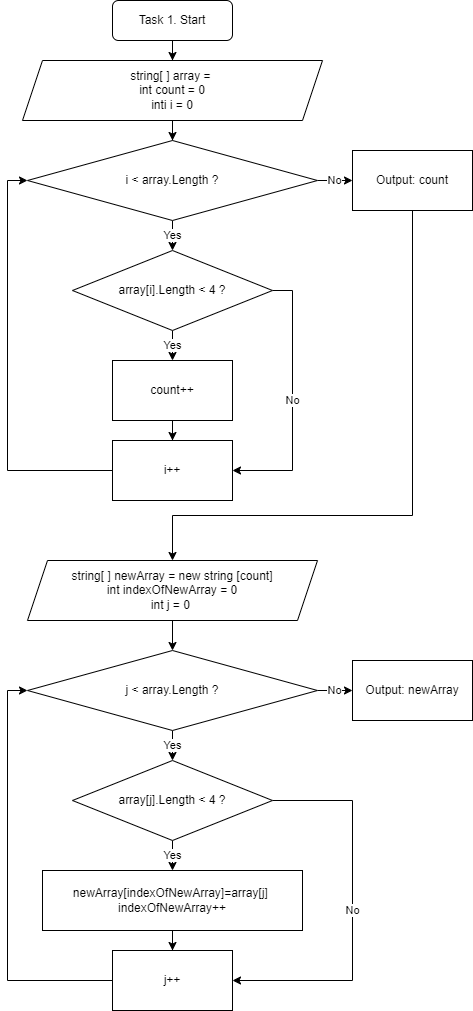

The diagram above was exported from draw.io. Its source (the exported page's mxGraphModel, read from the mxfile embedded in the PNG):
<mxGraphModel dx="1036" dy="606" grid="1" gridSize="10" guides="1" tooltips="1" connect="1" arrows="1" fold="1" page="1" pageScale="1" pageWidth="827" pageHeight="1169" math="0" shadow="0">
  <root>
    <mxCell id="WIyWlLk6GJQsqaUBKTNV-0" />
    <mxCell id="WIyWlLk6GJQsqaUBKTNV-1" parent="WIyWlLk6GJQsqaUBKTNV-0" />
    <mxCell id="Fe1muiPmKXjczjcnyyeZ-4" value="" style="edgeStyle=orthogonalEdgeStyle;rounded=0;orthogonalLoop=1;jettySize=auto;html=1;" parent="WIyWlLk6GJQsqaUBKTNV-1" source="WIyWlLk6GJQsqaUBKTNV-3" target="Fe1muiPmKXjczjcnyyeZ-0" edge="1">
      <mxGeometry relative="1" as="geometry" />
    </mxCell>
    <mxCell id="WIyWlLk6GJQsqaUBKTNV-3" value="Task 1. Start" style="rounded=1;whiteSpace=wrap;html=1;fontSize=12;glass=0;strokeWidth=1;shadow=0;" parent="WIyWlLk6GJQsqaUBKTNV-1" vertex="1">
      <mxGeometry x="160" y="80" width="120" height="40" as="geometry" />
    </mxCell>
    <mxCell id="Fe1muiPmKXjczjcnyyeZ-16" value="" style="edgeStyle=orthogonalEdgeStyle;rounded=0;orthogonalLoop=1;jettySize=auto;html=1;" parent="WIyWlLk6GJQsqaUBKTNV-1" source="Fe1muiPmKXjczjcnyyeZ-0" target="Fe1muiPmKXjczjcnyyeZ-15" edge="1">
      <mxGeometry relative="1" as="geometry" />
    </mxCell>
    <mxCell id="Fe1muiPmKXjczjcnyyeZ-0" value="string[ ] array =&amp;nbsp;&lt;br&gt;int count = 0&lt;br&gt;inti i = 0" style="shape=parallelogram;perimeter=parallelogramPerimeter;whiteSpace=wrap;html=1;fixedSize=1;" parent="WIyWlLk6GJQsqaUBKTNV-1" vertex="1">
      <mxGeometry x="70" y="140" width="300" height="60" as="geometry" />
    </mxCell>
    <mxCell id="Fe1muiPmKXjczjcnyyeZ-6" value="Yes" style="edgeStyle=orthogonalEdgeStyle;rounded=0;orthogonalLoop=1;jettySize=auto;html=1;" parent="WIyWlLk6GJQsqaUBKTNV-1" source="Fe1muiPmKXjczjcnyyeZ-2" target="Fe1muiPmKXjczjcnyyeZ-5" edge="1">
      <mxGeometry relative="1" as="geometry" />
    </mxCell>
    <mxCell id="Fe1muiPmKXjczjcnyyeZ-10" value="No" style="edgeStyle=orthogonalEdgeStyle;rounded=0;orthogonalLoop=1;jettySize=auto;html=1;exitX=1;exitY=0.5;exitDx=0;exitDy=0;entryX=1;entryY=0.5;entryDx=0;entryDy=0;" parent="WIyWlLk6GJQsqaUBKTNV-1" source="Fe1muiPmKXjczjcnyyeZ-2" target="Fe1muiPmKXjczjcnyyeZ-11" edge="1">
      <mxGeometry relative="1" as="geometry">
        <mxPoint x="340" y="520" as="targetPoint" />
      </mxGeometry>
    </mxCell>
    <mxCell id="Fe1muiPmKXjczjcnyyeZ-2" value="array[i].Length &amp;lt; 4 ?" style="rhombus;whiteSpace=wrap;html=1;" parent="WIyWlLk6GJQsqaUBKTNV-1" vertex="1">
      <mxGeometry x="120" y="330" width="200" height="80" as="geometry" />
    </mxCell>
    <mxCell id="Fe1muiPmKXjczjcnyyeZ-12" value="" style="edgeStyle=orthogonalEdgeStyle;rounded=0;orthogonalLoop=1;jettySize=auto;html=1;" parent="WIyWlLk6GJQsqaUBKTNV-1" source="Fe1muiPmKXjczjcnyyeZ-5" target="Fe1muiPmKXjczjcnyyeZ-11" edge="1">
      <mxGeometry relative="1" as="geometry" />
    </mxCell>
    <mxCell id="Fe1muiPmKXjczjcnyyeZ-5" value="count++" style="rounded=0;whiteSpace=wrap;html=1;" parent="WIyWlLk6GJQsqaUBKTNV-1" vertex="1">
      <mxGeometry x="160" y="440" width="120" height="60" as="geometry" />
    </mxCell>
    <mxCell id="Fe1muiPmKXjczjcnyyeZ-18" style="edgeStyle=orthogonalEdgeStyle;rounded=0;orthogonalLoop=1;jettySize=auto;html=1;entryX=0;entryY=0.5;entryDx=0;entryDy=0;" parent="WIyWlLk6GJQsqaUBKTNV-1" source="Fe1muiPmKXjczjcnyyeZ-11" target="Fe1muiPmKXjczjcnyyeZ-15" edge="1">
      <mxGeometry relative="1" as="geometry">
        <Array as="points">
          <mxPoint x="55" y="550" />
          <mxPoint x="55" y="260" />
        </Array>
      </mxGeometry>
    </mxCell>
    <mxCell id="Fe1muiPmKXjczjcnyyeZ-11" value="i++" style="rounded=0;whiteSpace=wrap;html=1;" parent="WIyWlLk6GJQsqaUBKTNV-1" vertex="1">
      <mxGeometry x="160" y="520" width="120" height="60" as="geometry" />
    </mxCell>
    <mxCell id="Fe1muiPmKXjczjcnyyeZ-17" value="Yes" style="edgeStyle=orthogonalEdgeStyle;rounded=0;orthogonalLoop=1;jettySize=auto;html=1;" parent="WIyWlLk6GJQsqaUBKTNV-1" source="Fe1muiPmKXjczjcnyyeZ-15" target="Fe1muiPmKXjczjcnyyeZ-2" edge="1">
      <mxGeometry relative="1" as="geometry" />
    </mxCell>
    <mxCell id="Fe1muiPmKXjczjcnyyeZ-20" value="No" style="edgeStyle=orthogonalEdgeStyle;rounded=0;orthogonalLoop=1;jettySize=auto;html=1;" parent="WIyWlLk6GJQsqaUBKTNV-1" source="Fe1muiPmKXjczjcnyyeZ-15" target="Fe1muiPmKXjczjcnyyeZ-19" edge="1">
      <mxGeometry relative="1" as="geometry" />
    </mxCell>
    <mxCell id="Fe1muiPmKXjczjcnyyeZ-15" value="i &amp;lt; array.Length ?" style="rhombus;whiteSpace=wrap;html=1;" parent="WIyWlLk6GJQsqaUBKTNV-1" vertex="1">
      <mxGeometry x="75" y="220" width="290" height="80" as="geometry" />
    </mxCell>
    <mxCell id="Fe1muiPmKXjczjcnyyeZ-22" value="" style="edgeStyle=orthogonalEdgeStyle;rounded=0;orthogonalLoop=1;jettySize=auto;html=1;exitX=0.5;exitY=1;exitDx=0;exitDy=0;" parent="WIyWlLk6GJQsqaUBKTNV-1" source="Fe1muiPmKXjczjcnyyeZ-19" edge="1">
      <mxGeometry relative="1" as="geometry">
        <mxPoint x="460" y="245" as="sourcePoint" />
        <mxPoint x="220" y="640" as="targetPoint" />
        <Array as="points">
          <mxPoint x="460" y="595" />
          <mxPoint x="220" y="595" />
        </Array>
      </mxGeometry>
    </mxCell>
    <mxCell id="Fe1muiPmKXjczjcnyyeZ-19" value="Output: count" style="whiteSpace=wrap;html=1;" parent="WIyWlLk6GJQsqaUBKTNV-1" vertex="1">
      <mxGeometry x="400" y="230" width="120" height="60" as="geometry" />
    </mxCell>
    <mxCell id="Fe1muiPmKXjczjcnyyeZ-46" value="" style="edgeStyle=orthogonalEdgeStyle;rounded=0;orthogonalLoop=1;jettySize=auto;html=1;" parent="WIyWlLk6GJQsqaUBKTNV-1" source="Fe1muiPmKXjczjcnyyeZ-23" target="Fe1muiPmKXjczjcnyyeZ-44" edge="1">
      <mxGeometry relative="1" as="geometry" />
    </mxCell>
    <mxCell id="Fe1muiPmKXjczjcnyyeZ-23" value="string[ ] newArray = new string [count]&lt;br&gt;int indexOfNewArray = 0&lt;br&gt;int j = 0&amp;nbsp;" style="shape=parallelogram;perimeter=parallelogramPerimeter;whiteSpace=wrap;html=1;fixedSize=1;" parent="WIyWlLk6GJQsqaUBKTNV-1" vertex="1">
      <mxGeometry x="75" y="640" width="290" height="60" as="geometry" />
    </mxCell>
    <mxCell id="Fe1muiPmKXjczjcnyyeZ-35" value="Yes" style="edgeStyle=orthogonalEdgeStyle;rounded=0;orthogonalLoop=1;jettySize=auto;html=1;" parent="WIyWlLk6GJQsqaUBKTNV-1" source="Fe1muiPmKXjczjcnyyeZ-37" target="Fe1muiPmKXjczjcnyyeZ-39" edge="1">
      <mxGeometry relative="1" as="geometry" />
    </mxCell>
    <mxCell id="Fe1muiPmKXjczjcnyyeZ-36" value="No" style="edgeStyle=orthogonalEdgeStyle;rounded=0;orthogonalLoop=1;jettySize=auto;html=1;exitX=1;exitY=0.5;exitDx=0;exitDy=0;entryX=1;entryY=0.5;entryDx=0;entryDy=0;" parent="WIyWlLk6GJQsqaUBKTNV-1" source="Fe1muiPmKXjczjcnyyeZ-37" target="Fe1muiPmKXjczjcnyyeZ-41" edge="1">
      <mxGeometry relative="1" as="geometry">
        <mxPoint x="340" y="1030" as="targetPoint" />
        <Array as="points">
          <mxPoint x="400" y="880" />
          <mxPoint x="400" y="1060" />
        </Array>
      </mxGeometry>
    </mxCell>
    <mxCell id="Fe1muiPmKXjczjcnyyeZ-37" value="array[j].Length &amp;lt; 4 ?" style="rhombus;whiteSpace=wrap;html=1;" parent="WIyWlLk6GJQsqaUBKTNV-1" vertex="1">
      <mxGeometry x="120" y="840" width="200" height="80" as="geometry" />
    </mxCell>
    <mxCell id="Fe1muiPmKXjczjcnyyeZ-38" value="" style="edgeStyle=orthogonalEdgeStyle;rounded=0;orthogonalLoop=1;jettySize=auto;html=1;" parent="WIyWlLk6GJQsqaUBKTNV-1" source="Fe1muiPmKXjczjcnyyeZ-39" target="Fe1muiPmKXjczjcnyyeZ-41" edge="1">
      <mxGeometry relative="1" as="geometry" />
    </mxCell>
    <mxCell id="Fe1muiPmKXjczjcnyyeZ-39" value="newArray[indexOfNewArray]=array[j]&amp;nbsp;&lt;br&gt;indexOfNewArray++" style="rounded=0;whiteSpace=wrap;html=1;" parent="WIyWlLk6GJQsqaUBKTNV-1" vertex="1">
      <mxGeometry x="90" y="950" width="260" height="60" as="geometry" />
    </mxCell>
    <mxCell id="Fe1muiPmKXjczjcnyyeZ-40" style="edgeStyle=orthogonalEdgeStyle;rounded=0;orthogonalLoop=1;jettySize=auto;html=1;entryX=0;entryY=0.5;entryDx=0;entryDy=0;" parent="WIyWlLk6GJQsqaUBKTNV-1" source="Fe1muiPmKXjczjcnyyeZ-41" target="Fe1muiPmKXjczjcnyyeZ-44" edge="1">
      <mxGeometry relative="1" as="geometry">
        <Array as="points">
          <mxPoint x="55" y="1060" />
          <mxPoint x="55" y="770" />
        </Array>
      </mxGeometry>
    </mxCell>
    <mxCell id="Fe1muiPmKXjczjcnyyeZ-41" value="j++" style="rounded=0;whiteSpace=wrap;html=1;" parent="WIyWlLk6GJQsqaUBKTNV-1" vertex="1">
      <mxGeometry x="160" y="1030" width="120" height="60" as="geometry" />
    </mxCell>
    <mxCell id="Fe1muiPmKXjczjcnyyeZ-42" value="Yes" style="edgeStyle=orthogonalEdgeStyle;rounded=0;orthogonalLoop=1;jettySize=auto;html=1;" parent="WIyWlLk6GJQsqaUBKTNV-1" source="Fe1muiPmKXjczjcnyyeZ-44" target="Fe1muiPmKXjczjcnyyeZ-37" edge="1">
      <mxGeometry relative="1" as="geometry" />
    </mxCell>
    <mxCell id="Fe1muiPmKXjczjcnyyeZ-43" value="No" style="edgeStyle=orthogonalEdgeStyle;rounded=0;orthogonalLoop=1;jettySize=auto;html=1;" parent="WIyWlLk6GJQsqaUBKTNV-1" source="Fe1muiPmKXjczjcnyyeZ-44" target="Fe1muiPmKXjczjcnyyeZ-45" edge="1">
      <mxGeometry relative="1" as="geometry" />
    </mxCell>
    <mxCell id="Fe1muiPmKXjczjcnyyeZ-44" value="j &amp;lt; array.Length ?" style="rhombus;whiteSpace=wrap;html=1;" parent="WIyWlLk6GJQsqaUBKTNV-1" vertex="1">
      <mxGeometry x="75" y="730" width="290" height="80" as="geometry" />
    </mxCell>
    <mxCell id="Fe1muiPmKXjczjcnyyeZ-45" value="Output: newArray" style="whiteSpace=wrap;html=1;" parent="WIyWlLk6GJQsqaUBKTNV-1" vertex="1">
      <mxGeometry x="400" y="740" width="120" height="60" as="geometry" />
    </mxCell>
  </root>
</mxGraphModel>